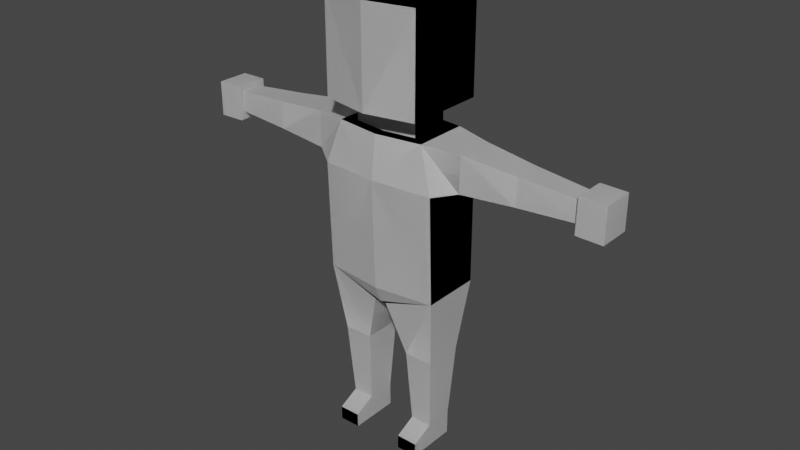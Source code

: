 # Source: Basic_Character_01-V01.blend  (saved by Blender 2.93.20; exported with 4.5.12 LTS)
import bpy
from mathutils import Matrix  # noqa: F401  (used for matrix-valued properties, if any)

bpy.ops.wm.read_factory_settings(use_empty=True)
scene = bpy.context.scene
scene.name = 'Scene'

# ---- collections
col_collection = bpy.data.collections.new('Collection'); scene.collection.children.link(col_collection)

# ---- materials (node trees are filled in below, after node groups)
mat_material = bpy.data.materials.new('Material')
mat_material.alpha_threshold = 0.0
mat_material.use_transparent_shadow = False
mat_material.line_color = (0.0, 0.0, 0.0, 1.0)

# ---- material node trees
mat_material.use_nodes = True; mat_material.node_tree.nodes.clear()
_N = mat_material.node_tree.nodes; _L = mat_material.node_tree.links
n0 = _N.new('ShaderNodeOutputMaterial'); n0.name = 'Material Output'; n0.location = (300, 300)
n1 = _N.new('ShaderNodeBsdfPrincipled'); n1.name = 'Principled BSDF'; n1.location = (10, 300)
n1.distribution = 'GGX'
n1.subsurface_method = 'BURLEY'
n1.inputs[2].default_value = 0.4
n1.inputs[3].default_value = 1.45
n1.inputs[27].default_value = (0.0, 0.0, 0.0, 1.0)
n1.inputs[28].default_value = 1.0
_L.new(n1.outputs[0], n0.inputs[0])
n0.is_active_output = True

# ---- world
world_world = bpy.data.worlds.new('World'); scene.world = world_world
world_world.use_nodes = True; world_world.node_tree.nodes.clear()
_N = world_world.node_tree.nodes; _L = world_world.node_tree.links
n0 = _N.new('ShaderNodeOutputWorld'); n0.name = 'World Output'; n0.location = (300, 300)
n1 = _N.new('ShaderNodeBackground'); n1.name = 'Background'; n1.location = (10, 300)
n1.inputs[0].default_value = (0.05088, 0.05088, 0.05088, 1.0)
_L.new(n1.outputs[0], n0.inputs[0])
n0.is_active_output = True
world_world.color = (0.05088, 0.05088, 0.05088)
world_world.use_sun_shadow = False
world_world.sun_shadow_jitter_overblur = 0.0

# ---- meshes
me_cube = bpy.data.meshes.new('Cube')
me_cube.from_pydata([(0.5, 0.2, 0.8455), (0.5, 0.2, -0.06492), (0.5, -0.3303, 0.8455), (0.5, -0.3, -0.06492), (0.0, 0.25, -0.06492), (0.0, -0.3924, 0.8582), (0.0, -0.3598, -0.06492), (0.0, 0.25, 0.8582), (0.0, -0.3, -0.2134), (0.05293, -0.3, -0.2134), (0.05293, 0.2, -0.2134), (0.0, 0.2, -0.2134), (0.4382, -0.2164, -0.6692), (0.4382, 0.1164, -0.6692), (0.1925, -0.2164, -0.6663), (0.1925, 0.1164, -0.6663), (0.4024, -0.1721, -1.305), (0.4024, 0.07209, -1.305), (0.2221, -0.1721, -1.302), (0.2221, 0.07209, -1.302), (0.4319, 0.1086, -0.7812), (0.1977, 0.1086, -0.7784), (0.1977, -0.2086, -0.7784), (0.4319, -0.2086, -0.7812), (0.1951, 0.1125, -0.7224), (0.1951, -0.2125, -0.7224), (0.4351, -0.2125, -0.7252), (0.4351, 0.1125, -0.7252), (0.4, -0.1721, -1.509), (0.4, 0.07209, -1.509), (0.2197, -0.1721, -1.507), (0.2197, 0.07209, -1.507), (0.4024, -0.3531, -1.391), (0.2221, -0.3531, -1.388), (0.4, -0.3531, -1.509), (0.2197, -0.3531, -1.507), (0.3816, 0.1664, 1.215), (0.3816, -0.2913, 1.215), (0.0, 0.2097, 1.215), (0.0, -0.3458, 1.215), (0.6698, 0.1128, 0.8841), (0.6698, -0.2129, 0.8841), (0.6744, 0.1087, 1.187), (0.6744, -0.2093, 1.187), (1.128, 0.07392, 0.9084), (1.128, -0.1741, 0.9084), (1.132, 0.07079, 1.139), (1.132, -0.1713, 1.139), (1.614, 0.04271, 0.9284), (1.614, -0.1429, 0.9284), (1.616, 0.04036, 1.101), (1.616, -0.1408, 1.101), (1.613, 0.09338, 0.8579), (1.613, -0.1829, 0.8579), (1.617, 0.0904, 1.15), (1.617, -0.1803, 1.15), (1.836, 0.09338, 0.8538), (1.836, -0.1829, 0.8538), (1.839, 0.0904, 1.146), (1.839, -0.1803, 1.146), (0.2743, 0.1049, 1.215), (0.2743, -0.2222, 1.215), (0.0, 0.1359, 1.215), (0.0, -0.2612, 1.215), (0.2743, 0.1049, 1.371), (0.2743, -0.2222, 1.371), (0.0, 0.1359, 1.371), (0.0, -0.2612, 1.371), (0.4117, 0.2884, 1.413), (0.4117, -0.3969, 1.413), (0.0, 0.3532, 1.413), (0.0, -0.4786, 1.413), (0.4117, 0.2884, 2.232), (0.4117, -0.3969, 2.232), (0.0, 0.3532, 2.232), (0.0, -0.4786, 2.232)], [], [(1, 3, 12, 13), (1, 0, 2, 3), (4, 7, 0, 1), (0, 7, 38, 36), (3, 2, 5, 6), (11, 10, 9, 8), (3, 6, 8, 9), (4, 1, 10, 11), (21, 20, 17, 19), (3, 9, 14, 12), (10, 1, 13, 15), (9, 10, 15, 14), (19, 17, 29, 31), (22, 21, 19, 18), (23, 22, 18, 16), (20, 23, 16, 17), (27, 26, 23, 20), (26, 25, 22, 23), (25, 24, 21, 22), (24, 27, 20, 21), (15, 13, 27, 24), (14, 15, 24, 25), (12, 14, 25, 26), (13, 12, 26, 27), (29, 28, 30, 31), (18, 19, 31, 30), (18, 30, 35, 33), (17, 16, 28, 29), (32, 33, 35, 34), (30, 28, 34, 35), (16, 18, 33, 32), (28, 16, 32, 34), (39, 37, 61, 63), (2, 0, 40, 41), (5, 2, 37, 39), (40, 42, 46, 44), (0, 36, 42, 40), (36, 37, 43, 42), (37, 2, 41, 43), (45, 44, 48, 49), (41, 40, 44, 45), (43, 41, 45, 47), (42, 43, 47, 46), (51, 49, 53, 55), (47, 45, 49, 51), (46, 47, 51, 50), (44, 46, 50, 48), (52, 54, 58, 56), (50, 51, 55, 54), (48, 50, 54, 52), (49, 48, 52, 53), (57, 56, 58, 59), (53, 52, 56, 57), (55, 53, 57, 59), (54, 55, 59, 58), (63, 61, 65, 67), (37, 36, 60, 61), (36, 38, 62, 60), (67, 65, 69, 71), (61, 60, 64, 65), (60, 62, 66, 64), (68, 70, 74, 72), (65, 64, 68, 69), (64, 66, 70, 68), (72, 74, 75, 73), (71, 69, 73, 75), (69, 68, 72, 73)])
_uv = me_cube.uv_layers.new(name='UVMap')
_uv.uv.foreach_set('vector', [0.375, 0.5, 0.375, 0.75, 0.375, 0.75, 0.375, 0.5, 0.375, 0.5, 0.625, 0.5, 0.625, 0.75, 0.375, 0.75, 0.375, 0.375, 0.625, 0.375, 0.625, 0.5, 0.375, 0.5, 0.625, 0.5, 0.625, 0.375, 0.625, 0.375, 0.625, 0.5, 0.375, 0.75, 0.625, 0.75, 0.625, 0.875, 0.375, 0.875, 0.25, 0.5, 0.375, 0.5, 0.375, 0.75, 0.25, 0.75, 0.375, 0.75, 0.375, 0.875, 0.375, 0.875, 0.375, 0.75, 0.375, 0.375, 0.375, 0.5, 0.375, 0.5, 0.375, 0.375, 0.375, 0.5, 0.375, 0.5, 0.375, 0.5, 0.375, 0.5, 0.375, 0.75, 0.375, 0.75, 0.375, 0.75, 0.375, 0.75, 0.375, 0.5, 0.375, 0.5, 0.375, 0.5, 0.375, 0.5, 0.375, 0.75, 0.375, 0.5, 0.375, 0.5, 0.375, 0.75, 0.375, 0.5, 0.375, 0.5, 0.375, 0.5, 0.375, 0.5, 0.375, 0.75, 0.375, 0.5, 0.375, 0.5, 0.375, 0.75, 0.375, 0.75, 0.375, 0.75, 0.375, 0.75, 0.375, 0.75, 0.375, 0.5, 0.375, 0.75, 0.375, 0.75, 0.375, 0.5, 0.375, 0.5, 0.375, 0.75, 0.375, 0.75, 0.375, 0.5, 0.375, 0.75, 0.375, 0.75, 0.375, 0.75, 0.375, 0.75, 0.375, 0.75, 0.375, 0.5, 0.375, 0.5, 0.375, 0.75, 0.375, 0.5, 0.375, 0.5, 0.375, 0.5, 0.375, 0.5, 0.375, 0.5, 0.375, 0.5, 0.375, 0.5, 0.375, 0.5, 0.375, 0.75, 0.375, 0.5, 0.375, 0.5, 0.375, 0.75, 0.375, 0.75, 0.375, 0.75, 0.375, 0.75, 0.375, 0.75, 0.375, 0.5, 0.375, 0.75, 0.375, 0.75, 0.375, 0.5, 0.375, 0.5, 0.375, 0.75, 0.375, 0.75, 0.375, 0.5, 0.375, 0.75, 0.375, 0.5, 0.375, 0.5, 0.375, 0.75, 0.375, 0.75, 0.375, 0.75, 0.375, 0.75, 0.375, 0.75, 0.375, 0.5, 0.375, 0.75, 0.375, 0.75, 0.375, 0.5, 0.375, 0.75, 0.375, 0.75, 0.375, 0.75, 0.375, 0.75, 0.375, 0.75, 0.375, 0.75, 0.375, 0.75, 0.375, 0.75, 0.375, 0.75, 0.375, 0.75, 0.375, 0.75, 0.375, 0.75, 0.375, 0.75, 0.375, 0.75, 0.375, 0.75, 0.375, 0.75, 0.625, 0.875, 0.625, 0.75, 0.625, 0.75, 0.625, 0.875, 0.625, 0.75, 0.625, 0.5, 0.625, 0.5, 0.625, 0.75, 0.625, 0.875, 0.625, 0.75, 0.625, 0.75, 0.625, 0.875, 0.625, 0.5, 0.625, 0.5, 0.625, 0.5, 0.625, 0.5, 0.625, 0.5, 0.625, 0.5, 0.625, 0.5, 0.625, 0.5, 0.625, 0.5, 0.625, 0.75, 0.625, 0.75, 0.625, 0.5, 0.625, 0.75, 0.625, 0.75, 0.625, 0.75, 0.625, 0.75, 0.625, 0.75, 0.625, 0.5, 0.625, 0.5, 0.625, 0.75, 0.625, 0.75, 0.625, 0.5, 0.625, 0.5, 0.625, 0.75, 0.625, 0.75, 0.625, 0.75, 0.625, 0.75, 0.625, 0.75, 0.625, 0.5, 0.625, 0.75, 0.625, 0.75, 0.625, 0.5, 0.625, 0.75, 0.625, 0.75, 0.625, 0.75, 0.625, 0.75, 0.625, 0.75, 0.625, 0.75, 0.625, 0.75, 0.625, 0.75, 0.625, 0.5, 0.625, 0.75, 0.625, 0.75, 0.625, 0.5, 0.625, 0.5, 0.625, 0.5, 0.625, 0.5, 0.625, 0.5, 0.625, 0.5, 0.625, 0.5, 0.625, 0.5, 0.625, 0.5, 0.625, 0.5, 0.625, 0.75, 0.625, 0.75, 0.625, 0.5, 0.625, 0.5, 0.625, 0.5, 0.625, 0.5, 0.625, 0.5, 0.625, 0.75, 0.625, 0.5, 0.625, 0.5, 0.625, 0.75, 0.625, 0.75, 0.625, 0.5, 0.625, 0.5, 0.625, 0.75, 0.625, 0.75, 0.625, 0.5, 0.625, 0.5, 0.625, 0.75, 0.625, 0.75, 0.625, 0.75, 0.625, 0.75, 0.625, 0.75, 0.625, 0.5, 0.625, 0.75, 0.625, 0.75, 0.625, 0.5, 0.625, 0.875, 0.625, 0.75, 0.625, 0.75, 0.625, 0.875, 0.625, 0.75, 0.625, 0.5, 0.625, 0.5, 0.625, 0.75, 0.625, 0.5, 0.625, 0.375, 0.625, 0.375, 0.625, 0.5, 0.625, 0.875, 0.625, 0.75, 0.625, 0.75, 0.625, 0.875, 0.625, 0.75, 0.625, 0.5, 0.625, 0.5, 0.625, 0.75, 0.625, 0.5, 0.625, 0.375, 0.625, 0.375, 0.625, 0.5, 0.625, 0.5, 0.625, 0.375, 0.625, 0.375, 0.625, 0.5, 0.625, 0.75, 0.625, 0.5, 0.625, 0.5, 0.625, 0.75, 0.625, 0.5, 0.625, 0.375, 0.625, 0.375, 0.625, 0.5, 0.625, 0.5, 0.75, 0.5, 0.75, 0.75, 0.625, 0.75, 0.625, 0.875, 0.625, 0.75, 0.625, 0.75, 0.625, 0.875, 0.625, 0.75, 0.625, 0.5, 0.625, 0.5, 0.625, 0.75])
me_cube.materials.append(mat_material)
me_cube.use_remesh_preserve_volume = False
me_cube.use_remesh_preserve_attributes = False
me_cube.use_mirror_vertex_groups = False
me_cube.update()

# ---- objects
ob_cube = bpy.data.objects.new('Cube', me_cube)

# ---- transforms, parenting, visibility, modifiers, constraints
ob_cube.location = (0.0, 0.0, 1.534)
ob_cube.lock_rotations_4d = False
ob_cube.empty_display_type = 'ARROWS'
ob_cube.lineart.crease_threshold = 0.0
_m = ob_cube.modifiers.new('Mirror', 'MIRROR')
_m.use_clip = True
_m = ob_cube.modifiers.new('Mirror.001', 'MIRROR')
_m.use_clip = True

# ---- collection membership
col_collection.objects.link(ob_cube)

# ---- scene / render settings (as saved in the file)
scene.frame_start = 1; scene.frame_end = 250; scene.frame_set(0)
scene.render.engine = 'BLENDER_EEVEE_NEXT'
scene.cycles.use_denoising = False
scene.cycles.samples = 128
scene.cycles.sampling_pattern = 'TABULATED_SOBOL'
scene.cycles.use_adaptive_sampling = False
scene.cycles.use_light_tree = False
scene.view_settings.view_transform = 'Filmic'
bpy.context.view_layer.update()

# ---- added for rendering (the .blend has no active camera and no usable light): camera, sun
cam_auto = bpy.data.cameras.new('AutoCamera')
cam_auto.lens = 50.0
cam_auto.sensor_width = 36.0
cam_auto.clip_end = 1000.0
ob_auto_camera = bpy.data.objects.new('AutoCamera', cam_auto)
scene.collection.objects.link(ob_auto_camera)
ob_auto_camera.location = (4.91558, -5.96135, 5.82815)
ob_auto_camera.rotation_euler = (1.09748, -7.21219e-08, 0.694738)
scene.camera = ob_auto_camera
light_auto_sun = bpy.data.lights.new('AutoSun', 'SUN')
light_auto_sun.energy = 3.0
light_auto_sun.angle = 0.0523599
ob_auto_sun = bpy.data.objects.new('AutoSun', light_auto_sun)
scene.collection.objects.link(ob_auto_sun)
ob_auto_sun.rotation_euler = (0.872665, 0.174533, 0.523599)
bpy.context.view_layer.update()
